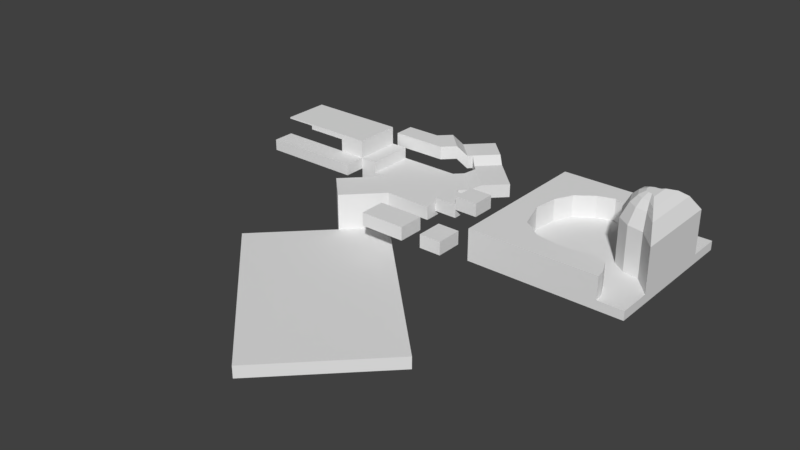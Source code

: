 # Source: test_scenario.blend  (saved by Blender 2.79.0; exported with 4.5.12 LTS)
import bpy
from mathutils import Matrix  # noqa: F401  (used for matrix-valued properties, if any)

bpy.ops.wm.read_factory_settings(use_empty=True)
scene = bpy.context.scene
scene.name = 'Scene'

# ---- collections
col_collection_1 = bpy.data.collections.new('Collection 1'); scene.collection.children.link(col_collection_1)

# ---- world
world_world = bpy.data.worlds.new('World'); scene.world = world_world
world_world.color = (0.05088, 0.05088, 0.05088)
world_world.use_sun_shadow = False
world_world.sun_shadow_jitter_overblur = 0.0
world_world.cycles.sampling_method = 'MANUAL'

# ---- meshes
me_cube_001 = bpy.data.meshes.new('Cube.001')
me_cube_001.from_pydata([(-6.458, -6.458, 1.555), (-6.458, 6.458, 1.555), (6.458, -6.458, 1.555), (6.458, 6.458, 1.555), (-6.458, -6.458, 2.314), (-6.458, 6.458, 2.314), (6.458, 6.458, 2.314), (6.458, -6.458, 2.314), (3.374, 6.458, 2.314), (4.301, -6.458, 2.314), (4.221, -5.738, 2.314), (3.685, -4.536, 2.314), (2.605, -4.104, 2.314), (1.121, -4.347, 2.314), (-0.2471, -4.382, 2.314), (-2.176, -4.061, 2.314), (-3.813, -2.875, 2.314), (-4.603, -0.4174, 2.314), (-4.36, 1.622, 2.314), (-3.631, 3.112, 2.314), (-2.166, 4.195, 2.314), (-0.7777, 4.644, 2.314), (1.21, 3.948, 2.314), (2.094, 4.546, 2.314), (3.105, 5.489, 2.314), (-6.458, -6.458, 4.192), (-6.458, 6.458, 4.192), (4.301, -6.458, 4.192), (3.374, 6.458, 4.192), (4.221, -5.738, 4.192), (3.685, -4.536, 4.192), (2.605, -4.104, 4.192), (1.121, -4.347, 4.192), (-0.2471, -4.382, 4.192), (-2.176, -4.061, 4.192), (-3.813, -2.875, 4.192), (-4.603, -0.4174, 4.192), (-4.36, 1.622, 4.192), (-3.631, 3.112, 4.192), (-2.166, 4.195, 4.192), (-0.7777, 4.644, 4.192), (1.21, 3.948, 4.192), (2.094, 4.546, 4.192), (3.105, 5.489, 4.192), (6.458, 3.734, 2.314), (6.458, -3.694, 2.314), (5.001, -2.07, 2.314), (3.668, -1.816, 2.314), (2.6, -1.071, 2.314), (1.877, 0.6668, 2.314), (2.043, 1.873, 2.314), (3.505, 2.557, 2.314), (4.69, 2.589, 2.314), (5.563, 2.762, 2.314), (6.458, 3.734, 5.959), (6.458, -3.694, 5.959), (5.001, -2.07, 5.959), (3.668, -1.816, 5.959), (2.6, -1.071, 5.959), (1.877, 0.6668, 5.959), (2.043, 1.873, 5.959), (3.505, 2.557, 5.959), (4.69, 2.589, 5.959), (5.563, 2.762, 5.959), (5.83, 2.855, 7.127), (5.83, -2.52, 7.127), (4.776, -1.345, 7.127), (3.811, -1.162, 7.127), (3.038, -0.6219, 7.127), (2.515, 0.6354, 7.127), (2.635, 1.509, 7.127), (3.693, 2.003, 7.127), (4.551, 2.027, 7.127), (5.183, 2.152, 7.127), (5.291, 2.101, 7.658), (5.291, -1.513, 7.658), (4.582, -0.723, 7.658), (3.934, -0.5995, 7.658), (3.415, -0.2367, 7.658), (3.063, 0.6085, 7.658), (3.144, 1.195, 7.658), (3.855, 1.528, 7.658), (4.431, 1.544, 7.658), (4.856, 1.628, 7.658), (4.708, 1.283, 7.939), (4.708, -0.4219, 7.939), (4.373, -0.04909, 7.939), (4.067, 0.009177, 7.939), (3.822, 0.1804, 7.939), (3.656, 0.5793, 7.939), (3.694, 0.8563, 7.939), (4.03, 1.013, 7.939), (4.302, 1.021, 7.939), (4.502, 1.06, 7.939)], [], [(0, 1, 3, 2), (19, 20, 39, 38), (0, 2, 7, 9, 4), (3, 1, 5, 8, 6), (2, 3, 6, 44, 45, 7), (1, 0, 4, 5), (25, 27, 29, 30, 31, 32, 33, 34, 35, 36, 37, 38, 39, 40, 41, 42, 43, 28, 26), (8, 24, 23, 22, 21, 20, 19, 18, 17, 16, 15, 14, 13, 12, 11, 10, 9, 7, 45, 46, 47, 48, 49, 50, 51, 52, 53, 44, 6), (12, 13, 32, 31), (20, 21, 40, 39), (13, 14, 33, 32), (21, 22, 41, 40), (5, 4, 25, 26), (14, 15, 34, 33), (8, 5, 26, 28), (22, 23, 42, 41), (15, 16, 35, 34), (23, 24, 43, 42), (16, 17, 36, 35), (9, 10, 29, 27), (24, 8, 28, 43), (4, 9, 27, 25), (17, 18, 37, 36), (10, 11, 30, 29), (18, 19, 38, 37), (11, 12, 31, 30), (46, 45, 55, 56), (63, 62, 72, 73), (53, 52, 62, 63), (50, 49, 59, 60), (47, 46, 56, 57), (44, 53, 63, 54), (51, 50, 60, 61), (48, 47, 57, 58), (45, 44, 54, 55), (52, 51, 61, 62), (49, 48, 58, 59), (70, 69, 79, 80), (60, 59, 69, 70), (57, 56, 66, 67), (54, 63, 73, 64), (61, 60, 70, 71), (58, 57, 67, 68), (55, 54, 64, 65), (62, 61, 71, 72), (59, 58, 68, 69), (56, 55, 65, 66), (77, 76, 86, 87), (67, 66, 76, 77), (64, 73, 83, 74), (71, 70, 80, 81), (68, 67, 77, 78), (65, 64, 74, 75), (72, 71, 81, 82), (69, 68, 78, 79), (66, 65, 75, 76), (73, 72, 82, 83), (84, 93, 92, 91, 90, 89, 88, 87, 86, 85), (74, 83, 93, 84), (81, 80, 90, 91), (78, 77, 87, 88), (75, 74, 84, 85), (82, 81, 91, 92), (79, 78, 88, 89), (76, 75, 85, 86), (83, 82, 92, 93), (80, 79, 89, 90)])
me_cube_001.use_remesh_preserve_volume = False
me_cube_001.use_remesh_preserve_attributes = False
me_cube_001.use_mirror_vertex_groups = False
me_cube_001.update()
me_cube = bpy.data.meshes.new('Cube')
me_cube.from_pydata([(-1.998, -1.998, -0.5746), (-1.998, -1.998, 0.5746), (-1.998, 1.998, -0.5746), (-1.998, 1.998, 0.5746), (1.998, -1.998, -0.5746), (1.998, -1.998, 0.5746), (1.998, 1.998, -0.5746), (1.998, 1.998, 0.5746), (1.998, -0.9851, -0.1586), (1.998, -0.9851, 0.9907), (1.998, 0.9851, -0.1586), (1.998, 0.9851, 0.9907), (3.968, -0.9851, -0.1586), (3.968, -0.9851, 0.9907), (3.968, 0.9851, -0.1586), (3.968, 0.9851, 0.9907), (3.968, -0.9851, 0.56), (3.968, -0.9851, 1.709), (3.968, 0.9851, 0.56), (3.968, 0.9851, 1.709), (5.939, -0.9851, 0.56), (5.939, -0.9851, 1.709), (5.939, 0.9851, 0.56), (5.939, 0.9851, 1.709), (-4.259, 4.259, -0.5746), (-4.259, 0.2624, -0.5746), (-4.259, 0.2624, 0.5746), (-4.259, 4.259, 0.5746), (-0.2624, 4.259, -0.5746), (-0.2624, 4.259, 0.5746), (-6.821, 4.259, 0.5746), (-6.821, 4.259, -0.5746), (-5.403, 4.259, 0.5746), (-5.403, 0.2624, 0.5746), (-5.403, 0.2624, -0.5746), (-5.403, 4.259, -0.5746), (-4.895, -4.895, -0.5746), (-4.895, -4.895, 0.5746), (-7.155, -2.634, -0.5746), (-7.155, -2.634, 0.5746), (2.671, -3.716, -0.5746), (2.671, -3.716, 0.5746), (-1.263, -3.716, -0.5746), (-1.263, -3.716, 0.5746), (2.671, -5.991, -0.5746), (2.671, -5.991, 0.5746), (-1.263, -5.991, -0.5746), (-1.263, -5.991, 0.5746), (-1.998, -1.998, -2.543), (-4.259, 0.2624, -2.543), (-4.895, -4.895, -2.543), (-7.155, -2.634, -2.543), (-1.998, -1.998, -3.564), (-4.259, 0.2624, -3.564), (-4.895, -4.895, -3.564), (-7.155, -2.634, -3.564), (11.38, -15.38, -2.543), (8.483, -18.27, -2.543), (11.38, -15.38, -3.564), (8.483, -18.27, -3.564), (-10.43, -10.43, -2.543), (-10.43, -10.43, -3.564), (2.947, -23.81, -2.543), (2.947, -23.81, -3.564), (2.669, 2.669, -0.5746), (0.4087, 4.93, -0.5746), (2.669, 2.669, 0.5746), (0.4087, 4.93, 0.5746), (3.329, 3.329, -0.2293), (1.068, 5.589, -0.2293), (3.329, 3.329, 0.92), (1.068, 5.589, 0.92), (4.989, 4.989, -0.2293), (2.729, 7.25, -0.2293), (4.989, 4.989, 0.92), (2.729, 7.25, 0.92), (0.6277, 6.03, 0.92), (0.6277, 6.03, -0.2293), (2.288, 7.691, 0.92), (2.288, 7.691, -0.2293), (-0.03691, 6.694, 1.478), (-0.03691, 6.694, 0.3292), (1.624, 8.355, 1.478), (1.624, 8.355, 0.3292), (-1.802, 8.459, 1.478), (-1.802, 8.459, 0.3292), (-0.1412, 10.12, 1.478), (-0.1412, 10.12, 0.3292), (-0.3721, 6.359, 1.478), (-0.3721, 6.359, 0.3292), (-2.137, 8.124, 1.478), (-2.137, 8.124, 0.3292), (-1.008, 5.723, 2.389), (-1.008, 5.723, 1.24), (-2.773, 7.488, 2.389), (-2.773, 7.488, 1.24), (-1.979, 4.752, 2.389), (-1.979, 4.752, 1.24), (-3.744, 6.517, 2.389), (-3.744, 6.517, 1.24), (-6.705, 4.752, 2.389), (-6.705, 4.752, 1.24), (-6.705, 6.517, 2.389), (-6.705, 6.517, 1.24), (-6.821, 0.2624, 0.5746), (-6.821, 0.2624, -0.5746), (-6.821, 0.2624, 1.534), (-6.821, 4.259, 1.534), (-5.403, 0.2624, 1.534), (-5.403, 4.259, 1.534), (-9.101, 0.2624, 0.5746), (-9.101, 4.259, 0.5746), (-9.101, 0.2624, 1.534), (-9.101, 4.259, 1.534), (-6.821, 0.2624, 3.063), (-6.821, 4.259, 3.063), (-9.101, 0.2624, 3.063), (-9.101, 4.259, 3.063), (4.45, -3.716, -0.5746), (4.45, -3.716, 0.5746), (4.45, -5.991, -0.5746), (4.45, -5.991, 0.5746), (6.345, -3.716, -0.5746), (6.345, -3.716, 0.5746), (6.345, -5.991, -0.5746), (6.345, -5.991, 0.5746), (-9.101, 4.259, 2.605), (-6.821, 4.259, 2.605), (-6.821, 0.2624, 2.605), (-9.101, 0.2624, 2.605), (-12.59, 0.2624, 3.063), (-12.59, 4.259, 3.063), (-12.59, 4.259, 2.605), (-12.59, 0.2624, 2.605), (-6.821, -1.595, 0.5746), (-6.821, -1.595, 1.534), (-9.101, -1.595, 0.5746), (-9.101, -1.595, 1.534), (-15.21, 0.2624, 0.5746), (-15.21, 0.2624, 1.534), (-15.21, -1.595, 0.5746), (-15.21, -1.595, 1.534), (-9.101, 4.259, 2.942), (-9.101, 0.2624, 2.942), (-6.821, 4.259, 2.942), (-6.821, 0.2624, 2.942), (-12.59, 4.259, 2.942), (-12.59, 0.2624, 2.942), (-15.21, 0.2624, 3.063), (-15.21, 4.259, 3.063), (-15.21, 4.259, 2.942), (-15.21, 0.2624, 2.942)], [], [(6, 2, 24, 28), (28, 29, 67, 65), (6, 7, 5, 4), (4, 5, 1, 0), (2, 6, 4, 0), (7, 3, 1, 5), (8, 9, 11, 10), (10, 11, 15, 14), (14, 15, 13, 12), (12, 13, 9, 8), (10, 14, 12, 8), (15, 11, 9, 13), (16, 17, 19, 18), (18, 19, 23, 22), (22, 23, 21, 20), (20, 21, 17, 16), (18, 22, 20, 16), (23, 19, 17, 21), (35, 34, 105, 31), (1, 3, 27, 26), (2, 0, 25, 24), (3, 7, 29, 27), (26, 25, 38, 39), (27, 24, 35, 32), (24, 25, 34, 35), (28, 24, 27, 29), (26, 27, 32, 33), (30, 104, 110, 111), (25, 26, 33, 34), (36, 37, 39, 38), (1, 26, 39, 37), (36, 38, 51, 50), (0, 1, 37, 36), (43, 42, 46, 47), (41, 43, 47, 45), (42, 40, 44, 46), (40, 41, 45, 44), (45, 47, 46, 44), (41, 40, 42, 43), (48, 50, 57, 56), (25, 0, 48, 49), (38, 25, 49, 51), (0, 36, 50, 48), (53, 52, 54, 55), (50, 51, 55, 54), (51, 49, 53, 55), (49, 48, 52, 53), (56, 57, 59, 58), (59, 57, 62, 63), (52, 48, 56, 58), (54, 52, 58, 59), (60, 61, 63, 62), (50, 54, 61, 60), (54, 59, 63, 61), (57, 50, 60, 62), (66, 64, 68, 70), (6, 28, 65, 64), (29, 7, 66, 67), (7, 6, 64, 66), (69, 71, 76, 77), (65, 67, 71, 69), (64, 65, 69, 68), (67, 66, 70, 71), (74, 72, 73, 75), (68, 69, 73, 72), (71, 70, 74, 75), (70, 68, 72, 74), (76, 78, 82, 80), (73, 69, 77, 79), (71, 75, 78, 76), (75, 73, 79, 78), (80, 82, 86, 84), (77, 76, 80, 81), (79, 77, 81, 83), (78, 79, 83, 82), (85, 84, 86, 87), (85, 81, 89, 91), (83, 81, 85, 87), (82, 83, 87, 86), (88, 90, 94, 92), (84, 85, 91, 90), (80, 84, 90, 88), (81, 80, 88, 89), (95, 93, 97, 99), (89, 88, 92, 93), (91, 89, 93, 95), (90, 91, 95, 94), (96, 98, 102, 100), (94, 95, 99, 98), (92, 94, 98, 96), (93, 92, 96, 97), (101, 100, 102, 103), (97, 96, 100, 101), (99, 97, 101, 103), (98, 99, 103, 102), (31, 105, 104, 30), (34, 33, 104, 105), (32, 35, 31, 30), (108, 109, 107, 106), (33, 32, 109, 108), (32, 30, 107, 109), (104, 33, 108, 106), (111, 110, 112, 113), (110, 104, 134, 136), (144, 142, 117, 115), (107, 30, 111, 113), (114, 115, 117, 116), (145, 144, 115, 114), (143, 116, 130, 147), (143, 145, 114, 116), (118, 120, 121, 119), (122, 123, 125, 124), (119, 121, 125, 123), (118, 119, 123, 122), (120, 118, 122, 124), (121, 120, 124, 125), (112, 106, 128, 129), (113, 112, 129, 126), (106, 107, 127, 128), (107, 113, 126, 127), (147, 130, 148, 151), (126, 129, 133, 132), (116, 117, 131, 130), (142, 126, 132, 146), (134, 135, 137, 136), (112, 110, 138, 139), (104, 106, 135, 134), (106, 112, 137, 135), (139, 138, 140, 141), (110, 136, 140, 138), (136, 137, 141, 140), (137, 112, 139, 141), (117, 142, 146, 131), (132, 133, 147, 146), (129, 128, 145, 143), (129, 143, 147, 133), (128, 127, 144, 145), (127, 126, 142, 144), (150, 151, 148, 149), (130, 131, 149, 148), (146, 147, 151, 150), (131, 146, 150, 149)])
me_cube.use_remesh_preserve_volume = False
me_cube.use_remesh_preserve_attributes = False
me_cube.use_mirror_vertex_groups = False
me_cube.update()

# ---- objects
ob_scenario_2 = bpy.data.objects.new('Scenario 2', me_cube_001)
ob_scenario_1 = bpy.data.objects.new('Scenario 1', me_cube)

# ---- transforms, parenting, visibility, modifiers, constraints
ob_scenario_2.location = (15.2, 0.688, -1.81)
ob_scenario_2.lineart.crease_threshold = 0.0
ob_scenario_1.location = (0.0, 0.0, 0.0)
ob_scenario_1.lineart.crease_threshold = 0.0

# ---- collection membership
col_collection_1.objects.link(ob_scenario_2)
col_collection_1.objects.link(ob_scenario_1)

# ---- scene / render settings (as saved in the file)
scene.frame_start = 1; scene.frame_end = 24; scene.frame_set(11)
scene.render.engine = 'CYCLES'
scene.render.resolution_percentage = 50
scene.render.dither_intensity = 0.0
scene.cycles.use_denoising = False
scene.cycles.samples = 128
scene.cycles.sampling_pattern = 'TABULATED_SOBOL'
scene.cycles.light_sampling_threshold = 0.0
scene.cycles.use_adaptive_sampling = False
scene.cycles.use_light_tree = False
scene.cycles.blur_glossy = 0.0
scene.cycles.sample_clamp_indirect = 0.0
scene.view_settings.view_transform = 'Standard'
bpy.context.view_layer.update()

# ---- added for rendering (the .blend has no active camera and no usable light): camera, sun
cam_auto = bpy.data.cameras.new('AutoCamera')
cam_auto.lens = 50.0
cam_auto.sensor_width = 36.0
cam_auto.clip_end = 1000.0
ob_auto_camera = bpy.data.objects.new('AutoCamera', cam_auto)
scene.collection.objects.link(ob_auto_camera)
ob_auto_camera.location = (50.4441, -63.5052, 39.0569)
ob_auto_camera.rotation_euler = (1.09748, -7.21219e-08, 0.694738)
scene.camera = ob_auto_camera
light_auto_sun = bpy.data.lights.new('AutoSun', 'SUN')
light_auto_sun.energy = 3.0
light_auto_sun.angle = 0.0523599
ob_auto_sun = bpy.data.objects.new('AutoSun', light_auto_sun)
scene.collection.objects.link(ob_auto_sun)
ob_auto_sun.rotation_euler = (0.872665, 0.174533, 0.523599)
bpy.context.view_layer.update()
